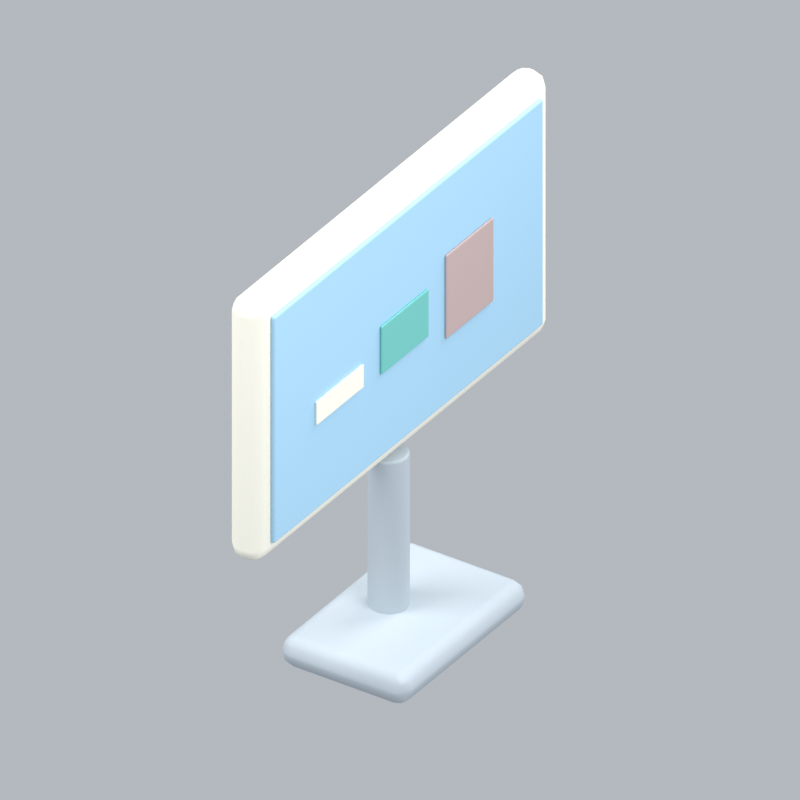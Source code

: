 # Source: computerOldImacB.blend  (saved by Blender 5.2.45; exported with 4.5.12 LTS)
import bpy
from mathutils import Matrix  # noqa: F401  (used for matrix-valued properties, if any)

bpy.ops.wm.read_factory_settings(use_empty=True)
scene = bpy.context.scene
scene.name = 'Scene'

# ---- collections
col_collection = bpy.data.collections.new('Collection'); scene.collection.children.link(col_collection)

# ---- materials (node trees are filled in below, after node groups)
mat_silver = bpy.data.materials.new('silver')
mat_silver.diffuse_color = (0.5029, 0.5711, 0.624, 1.0)
mat_cream = bpy.data.materials.new('cream')
mat_cream.diffuse_color = (0.9911, 0.9647, 0.8388, 1.0)
mat_blue = bpy.data.materials.new('blue')
mat_blue.diffuse_color = (0.3968, 0.6654, 0.8714, 1.0)
mat_teal = bpy.data.materials.new('teal')
mat_teal.diffuse_color = (0.1683, 0.5647, 0.521, 1.0)
mat_rose = bpy.data.materials.new('rose')
mat_rose.diffuse_color = (0.5395, 0.4072, 0.3968, 1.0)

# ---- material node trees
mat_silver.use_nodes = True; mat_silver.node_tree.nodes.clear()
_N = mat_silver.node_tree.nodes; _L = mat_silver.node_tree.links
n0 = _N.new('ShaderNodeBsdfPrincipled'); n0.name = 'Principled BSDF'; n0.location = (-200, 100)
n0.inputs[0].default_value = (0.5029, 0.5711, 0.624, 1.0)
n0.inputs[2].default_value = 0.72
n0.inputs[10].default_value = 0.005
n1 = _N.new('ShaderNodeOutputMaterial'); n1.name = 'Material Output'; n1.location = (200, 100)
_L.new(n0.outputs[0], n1.inputs[0])
n1.is_active_output = True
mat_cream.use_nodes = True; mat_cream.node_tree.nodes.clear()
_N = mat_cream.node_tree.nodes; _L = mat_cream.node_tree.links
n0 = _N.new('ShaderNodeBsdfPrincipled'); n0.name = 'Principled BSDF'; n0.location = (-200, 100)
n0.inputs[0].default_value = (0.9911, 0.9647, 0.8388, 1.0)
n0.inputs[2].default_value = 0.72
n0.inputs[10].default_value = 0.005
n1 = _N.new('ShaderNodeOutputMaterial'); n1.name = 'Material Output'; n1.location = (200, 100)
_L.new(n0.outputs[0], n1.inputs[0])
n1.is_active_output = True
mat_blue.use_nodes = True; mat_blue.node_tree.nodes.clear()
_N = mat_blue.node_tree.nodes; _L = mat_blue.node_tree.links
n0 = _N.new('ShaderNodeBsdfPrincipled'); n0.name = 'Principled BSDF'; n0.location = (-200, 100)
n0.inputs[0].default_value = (0.3968, 0.6654, 0.8714, 1.0)
n0.inputs[2].default_value = 0.72
n0.inputs[10].default_value = 0.005
n1 = _N.new('ShaderNodeOutputMaterial'); n1.name = 'Material Output'; n1.location = (200, 100)
_L.new(n0.outputs[0], n1.inputs[0])
n1.is_active_output = True
mat_teal.use_nodes = True; mat_teal.node_tree.nodes.clear()
_N = mat_teal.node_tree.nodes; _L = mat_teal.node_tree.links
n0 = _N.new('ShaderNodeBsdfPrincipled'); n0.name = 'Principled BSDF'; n0.location = (-200, 100)
n0.inputs[0].default_value = (0.1683, 0.5647, 0.521, 1.0)
n0.inputs[2].default_value = 0.72
n0.inputs[10].default_value = 0.005
n1 = _N.new('ShaderNodeOutputMaterial'); n1.name = 'Material Output'; n1.location = (200, 100)
_L.new(n0.outputs[0], n1.inputs[0])
n1.is_active_output = True
mat_rose.use_nodes = True; mat_rose.node_tree.nodes.clear()
_N = mat_rose.node_tree.nodes; _L = mat_rose.node_tree.links
n0 = _N.new('ShaderNodeBsdfPrincipled'); n0.name = 'Principled BSDF'; n0.location = (-200, 100)
n0.inputs[0].default_value = (0.5395, 0.4072, 0.3968, 1.0)
n0.inputs[2].default_value = 0.72
n0.inputs[10].default_value = 0.005
n1 = _N.new('ShaderNodeOutputMaterial'); n1.name = 'Material Output'; n1.location = (200, 100)
_L.new(n0.outputs[0], n1.inputs[0])
n1.is_active_output = True

# ---- world
world_world = bpy.data.worlds.new('World'); scene.world = world_world
world_world.use_nodes = True; world_world.node_tree.nodes.clear()
_N = world_world.node_tree.nodes; _L = world_world.node_tree.links
n0 = _N.new('ShaderNodeOutputWorld'); n0.name = 'World Output'; n0.location = (200, 100)
n1 = _N.new('ShaderNodeBackground'); n1.name = 'Background'; n1.location = (-200, 100)
n1.inputs[0].default_value = (0.65, 0.69, 0.74, 1.0)
n1.inputs[1].default_value = 0.7
_L.new(n1.outputs[0], n0.inputs[0])
n0.is_active_output = True
world_world.color = (0.3, 0.3, 0.3)
world_world.sun_shadow_jitter_overblur = 0.0

# ---- cameras
cam_camera_032 = bpy.data.cameras.new('Camera.032')
cam_camera_032.type = 'ORTHO'
cam_camera_032.ortho_scale = 2.257

# ---- lights
light_area_093 = bpy.data.lights.new('Area.093', 'AREA')
light_area_093.energy = 500.0
light_area_093.shape = 'DISK'
light_area_093.size = 5.0
light_area_093.size_y = 1.0
light_area_094 = bpy.data.lights.new('Area.094', 'AREA')
light_area_094.energy = 180.0
light_area_094.shape = 'DISK'
light_area_094.size = 4.0
light_area_094.size_y = 1.0
light_area_095 = bpy.data.lights.new('Area.095', 'AREA')
light_area_095.energy = 300.0
light_area_095.shape = 'DISK'
light_area_095.size = 4.0
light_area_095.size_y = 1.0

# ---- meshes
me_cylinder_015 = bpy.data.meshes.new('Cylinder.015')
me_cylinder_015.from_pydata([(0.0, 0.06, -0.29), (0.0, 0.06, 0.29), (0.01171, 0.05885, -0.29), (0.01171, 0.05885, 0.29), (0.02296, 0.05543, -0.29), (0.02296, 0.05543, 0.29), (0.03333, 0.04989, -0.29), (0.03333, 0.04989, 0.29), (0.04243, 0.04243, -0.29), (0.04243, 0.04243, 0.29), (0.04989, 0.03333, -0.29), (0.04989, 0.03333, 0.29), (0.05543, 0.02296, -0.29), (0.05543, 0.02296, 0.29), (0.05885, 0.01171, -0.29), (0.05885, 0.01171, 0.29), (0.06, 0.0, -0.29), (0.06, 0.0, 0.29), (0.05885, -0.01171, -0.29), (0.05885, -0.01171, 0.29), (0.05543, -0.02296, -0.29), (0.05543, -0.02296, 0.29), (0.04989, -0.03333, -0.29), (0.04989, -0.03333, 0.29), (0.04243, -0.04243, -0.29), (0.04243, -0.04243, 0.29), (0.03333, -0.04989, -0.29), (0.03333, -0.04989, 0.29), (0.02296, -0.05543, -0.29), (0.02296, -0.05543, 0.29), (0.01171, -0.05885, -0.29), (0.01171, -0.05885, 0.29), (0.0, -0.06, -0.29), (0.0, -0.06, 0.29), (-0.01171, -0.05885, -0.29), (-0.01171, -0.05885, 0.29), (-0.02296, -0.05543, -0.29), (-0.02296, -0.05543, 0.29), (-0.03333, -0.04989, -0.29), (-0.03333, -0.04989, 0.29), (-0.04243, -0.04243, -0.29), (-0.04243, -0.04243, 0.29), (-0.04989, -0.03333, -0.29), (-0.04989, -0.03333, 0.29), (-0.05543, -0.02296, -0.29), (-0.05543, -0.02296, 0.29), (-0.05885, -0.01171, -0.29), (-0.05885, -0.01171, 0.29), (-0.06, 0.0, -0.29), (-0.06, 0.0, 0.29), (-0.05885, 0.01171, -0.29), (-0.05885, 0.01171, 0.29), (-0.05543, 0.02296, -0.29), (-0.05543, 0.02296, 0.29), (-0.04989, 0.03333, -0.29), (-0.04989, 0.03333, 0.29), (-0.04243, 0.04243, -0.29), (-0.04243, 0.04243, 0.29), (-0.03333, 0.04989, -0.29), (-0.03333, 0.04989, 0.29), (-0.02296, 0.05543, -0.29), (-0.02296, 0.05543, 0.29), (-0.01171, 0.05885, -0.29), (-0.01171, 0.05885, 0.29)], [], [(0, 1, 3, 2), (2, 3, 5, 4), (4, 5, 7, 6), (6, 7, 9, 8), (8, 9, 11, 10), (10, 11, 13, 12), (12, 13, 15, 14), (14, 15, 17, 16), (16, 17, 19, 18), (18, 19, 21, 20), (20, 21, 23, 22), (22, 23, 25, 24), (24, 25, 27, 26), (26, 27, 29, 28), (28, 29, 31, 30), (30, 31, 33, 32), (32, 33, 35, 34), (34, 35, 37, 36), (36, 37, 39, 38), (38, 39, 41, 40), (40, 41, 43, 42), (42, 43, 45, 44), (44, 45, 47, 46), (46, 47, 49, 48), (48, 49, 51, 50), (50, 51, 53, 52), (52, 53, 55, 54), (54, 55, 57, 56), (56, 57, 59, 58), (58, 59, 61, 60), (3, 1, 63, 61, 59, 57, 55, 53, 51, 49, 47, 45, 43, 41, 39, 37, 35, 33, 31, 29, 27, 25, 23, 21, 19, 17, 15, 13, 11, 9, 7, 5), (60, 61, 63, 62), (62, 63, 1, 0), (0, 2, 4, 6, 8, 10, 12, 14, 16, 18, 20, 22, 24, 26, 28, 30, 32, 34, 36, 38, 40, 42, 44, 46, 48, 50, 52, 54, 56, 58, 60, 62)])
_uv = me_cylinder_015.uv_layers.new(name='UVMap')
_uv.uv.foreach_set('vector', [1.0, 0.5, 1.0, 1.0, 0.9688, 1.0, 0.9688, 0.5, 0.9688, 0.5, 0.9688, 1.0, 0.9375, 1.0, 0.9375, 0.5, 0.9375, 0.5, 0.9375, 1.0, 0.9062, 1.0, 0.9062, 0.5, 0.9062, 0.5, 0.9062, 1.0, 0.875, 1.0, 0.875, 0.5, 0.875, 0.5, 0.875, 1.0, 0.8438, 1.0, 0.8438, 0.5, 0.8438, 0.5, 0.8438, 1.0, 0.8125, 1.0, 0.8125, 0.5, 0.8125, 0.5, 0.8125, 1.0, 0.7812, 1.0, 0.7812, 0.5, 0.7812, 0.5, 0.7812, 1.0, 0.75, 1.0, 0.75, 0.5, 0.75, 0.5, 0.75, 1.0, 0.7188, 1.0, 0.7188, 0.5, 0.7188, 0.5, 0.7188, 1.0, 0.6875, 1.0, 0.6875, 0.5, 0.6875, 0.5, 0.6875, 1.0, 0.6562, 1.0, 0.6562, 0.5, 0.6562, 0.5, 0.6562, 1.0, 0.625, 1.0, 0.625, 0.5, 0.625, 0.5, 0.625, 1.0, 0.5938, 1.0, 0.5938, 0.5, 0.5938, 0.5, 0.5938, 1.0, 0.5625, 1.0, 0.5625, 0.5, 0.5625, 0.5, 0.5625, 1.0, 0.5312, 1.0, 0.5312, 0.5, 0.5312, 0.5, 0.5312, 1.0, 0.5, 1.0, 0.5, 0.5, 0.5, 0.5, 0.5, 1.0, 0.4688, 1.0, 0.4688, 0.5, 0.4688, 0.5, 0.4688, 1.0, 0.4375, 1.0, 0.4375, 0.5, 0.4375, 0.5, 0.4375, 1.0, 0.4062, 1.0, 0.4062, 0.5, 0.4062, 0.5, 0.4062, 1.0, 0.375, 1.0, 0.375, 0.5, 0.375, 0.5, 0.375, 1.0, 0.3438, 1.0, 0.3438, 0.5, 0.3438, 0.5, 0.3438, 1.0, 0.3125, 1.0, 0.3125, 0.5, 0.3125, 0.5, 0.3125, 1.0, 0.2812, 1.0, 0.2812, 0.5, 0.2812, 0.5, 0.2812, 1.0, 0.25, 1.0, 0.25, 0.5, 0.25, 0.5, 0.25, 1.0, 0.2188, 1.0, 0.2188, 0.5, 0.2188, 0.5, 0.2188, 1.0, 0.1875, 1.0, 0.1875, 0.5, 0.1875, 0.5, 0.1875, 1.0, 0.1562, 1.0, 0.1562, 0.5, 0.1562, 0.5, 0.1562, 1.0, 0.125, 1.0, 0.125, 0.5, 0.125, 0.5, 0.125, 1.0, 0.09375, 1.0, 0.09375, 0.5, 0.09375, 0.5, 0.09375, 1.0, 0.0625, 1.0, 0.0625, 0.5, 0.2968, 0.4854, 0.25, 0.49, 0.2032, 0.4854, 0.1582, 0.4717, 0.1167, 0.4496, 0.08029, 0.4197, 0.05045, 0.3833, 0.02827, 0.3418, 0.01461, 0.2968, 0.01, 0.25, 0.01461, 0.2032, 0.02827, 0.1582, 0.05045, 0.1167, 0.08029, 0.08029, 0.1167, 0.05045, 0.1582, 0.02827, 0.2032, 0.01461, 0.25, 0.01, 0.2968, 0.01461, 0.3418, 0.02827, 0.3833, 0.05045, 0.4197, 0.08029, 0.4496, 0.1167, 0.4717, 0.1582, 0.4854, 0.2032, 0.49, 0.25, 0.4854, 0.2968, 0.4717, 0.3418, 0.4496, 0.3833, 0.4197, 0.4197, 0.3833, 0.4496, 0.3418, 0.4717, 0.0625, 0.5, 0.0625, 1.0, 0.03125, 1.0, 0.03125, 0.5, 0.03125, 0.5, 0.03125, 1.0, 0.0, 1.0, 0.0, 0.5, 0.75, 0.49, 0.7968, 0.4854, 0.8418, 0.4717, 0.8833, 0.4496, 0.9197, 0.4197, 0.9496, 0.3833, 0.9717, 0.3418, 0.9854, 0.2968, 0.99, 0.25, 0.9854, 0.2032, 0.9717, 0.1582, 0.9496, 0.1167, 0.9197, 0.08029, 0.8833, 0.05045, 0.8418, 0.02827, 0.7968, 0.01461, 0.75, 0.01, 0.7032, 0.01461, 0.6582, 0.02827, 0.6167, 0.05045, 0.5803, 0.08029, 0.5504, 0.1167, 0.5283, 0.1582, 0.5146, 0.2032, 0.51, 0.25, 0.5146, 0.2968, 0.5283, 0.3418, 0.5504, 0.3833, 0.5803, 0.4197, 0.6167, 0.4496, 0.6582, 0.4717, 0.7032, 0.4854])
me_cylinder_015.materials.append(mat_silver)
me_cylinder_015.update()
me_cube_210 = bpy.data.meshes.new('Cube.210')
me_cube_210.from_pydata([(-0.325, -0.215, -0.05), (-0.325, -0.215, 0.05), (-0.325, 0.215, -0.05), (-0.325, 0.215, 0.05), (0.325, -0.215, -0.05), (0.325, -0.215, 0.05), (0.325, 0.215, -0.05), (0.325, 0.215, 0.05)], [], [(0, 1, 3, 2), (2, 3, 7, 6), (6, 7, 5, 4), (4, 5, 1, 0), (2, 6, 4, 0), (7, 3, 1, 5)])
_uv = me_cube_210.uv_layers.new(name='UVMap')
_uv.uv.foreach_set('vector', [0.375, 0.0, 0.625, 0.0, 0.625, 0.25, 0.375, 0.25, 0.375, 0.25, 0.625, 0.25, 0.625, 0.5, 0.375, 0.5, 0.375, 0.5, 0.625, 0.5, 0.625, 0.75, 0.375, 0.75, 0.375, 0.75, 0.625, 0.75, 0.625, 1.0, 0.375, 1.0, 0.125, 0.5, 0.375, 0.5, 0.375, 0.75, 0.125, 0.75, 0.625, 0.5, 0.875, 0.5, 0.875, 0.75, 0.625, 0.75])
me_cube_210.materials.append(mat_silver)
me_cube_210.update()
me_cube_211 = bpy.data.meshes.new('Cube.211')
me_cube_211.from_pydata([(-0.75, -0.055, -0.44), (-0.75, -0.055, 0.44), (-0.75, 0.055, -0.44), (-0.75, 0.055, 0.44), (0.75, -0.055, -0.44), (0.75, -0.055, 0.44), (0.75, 0.055, -0.44), (0.75, 0.055, 0.44)], [], [(0, 1, 3, 2), (2, 3, 7, 6), (6, 7, 5, 4), (4, 5, 1, 0), (2, 6, 4, 0), (7, 3, 1, 5)])
_uv = me_cube_211.uv_layers.new(name='UVMap')
_uv.uv.foreach_set('vector', [0.375, 0.0, 0.625, 0.0, 0.625, 0.25, 0.375, 0.25, 0.375, 0.25, 0.625, 0.25, 0.625, 0.5, 0.375, 0.5, 0.375, 0.5, 0.625, 0.5, 0.625, 0.75, 0.375, 0.75, 0.375, 0.75, 0.625, 0.75, 0.625, 1.0, 0.375, 1.0, 0.125, 0.5, 0.375, 0.5, 0.375, 0.75, 0.125, 0.75, 0.625, 0.5, 0.875, 0.5, 0.875, 0.75, 0.625, 0.75])
me_cube_211.materials.append(mat_cream)
me_cube_211.update()
me_cube_212 = bpy.data.meshes.new('Cube.212')
me_cube_212.from_pydata([(-0.685, -0.008, -0.38), (-0.685, -0.008, 0.38), (-0.685, 0.008, -0.38), (-0.685, 0.008, 0.38), (0.685, -0.008, -0.38), (0.685, -0.008, 0.38), (0.685, 0.008, -0.38), (0.685, 0.008, 0.38)], [], [(0, 1, 3, 2), (2, 3, 7, 6), (6, 7, 5, 4), (4, 5, 1, 0), (2, 6, 4, 0), (7, 3, 1, 5)])
_uv = me_cube_212.uv_layers.new(name='UVMap')
_uv.uv.foreach_set('vector', [0.375, 0.0, 0.625, 0.0, 0.625, 0.25, 0.375, 0.25, 0.375, 0.25, 0.625, 0.25, 0.625, 0.5, 0.375, 0.5, 0.375, 0.5, 0.625, 0.5, 0.625, 0.75, 0.375, 0.75, 0.375, 0.75, 0.625, 0.75, 0.625, 1.0, 0.375, 1.0, 0.125, 0.5, 0.375, 0.5, 0.375, 0.75, 0.125, 0.75, 0.625, 0.5, 0.875, 0.5, 0.875, 0.75, 0.625, 0.75])
me_cube_212.materials.append(mat_blue)
me_cube_212.update()
me_cube_213 = bpy.data.meshes.new('Cube.213')
me_cube_213.from_pydata([(-0.12, -0.004, -0.055), (-0.12, -0.004, 0.055), (-0.12, 0.004, -0.055), (-0.12, 0.004, 0.055), (0.12, -0.004, -0.055), (0.12, -0.004, 0.055), (0.12, 0.004, -0.055), (0.12, 0.004, 0.055)], [], [(0, 1, 3, 2), (2, 3, 7, 6), (6, 7, 5, 4), (4, 5, 1, 0), (2, 6, 4, 0), (7, 3, 1, 5)])
_uv = me_cube_213.uv_layers.new(name='UVMap')
_uv.uv.foreach_set('vector', [0.375, 0.0, 0.625, 0.0, 0.625, 0.25, 0.375, 0.25, 0.375, 0.25, 0.625, 0.25, 0.625, 0.5, 0.375, 0.5, 0.375, 0.5, 0.625, 0.5, 0.625, 0.75, 0.375, 0.75, 0.375, 0.75, 0.625, 0.75, 0.625, 1.0, 0.375, 1.0, 0.125, 0.5, 0.375, 0.5, 0.375, 0.75, 0.125, 0.75, 0.625, 0.5, 0.875, 0.5, 0.875, 0.75, 0.625, 0.75])
me_cube_213.materials.append(mat_cream)
me_cube_213.update()
me_cube_214 = bpy.data.meshes.new('Cube.214')
me_cube_214.from_pydata([(-0.12, -0.004, -0.0825), (-0.12, -0.004, 0.0825), (-0.12, 0.004, -0.0825), (-0.12, 0.004, 0.0825), (0.12, -0.004, -0.0825), (0.12, -0.004, 0.0825), (0.12, 0.004, -0.0825), (0.12, 0.004, 0.0825)], [], [(0, 1, 3, 2), (2, 3, 7, 6), (6, 7, 5, 4), (4, 5, 1, 0), (2, 6, 4, 0), (7, 3, 1, 5)])
_uv = me_cube_214.uv_layers.new(name='UVMap')
_uv.uv.foreach_set('vector', [0.375, 0.0, 0.625, 0.0, 0.625, 0.25, 0.375, 0.25, 0.375, 0.25, 0.625, 0.25, 0.625, 0.5, 0.375, 0.5, 0.375, 0.5, 0.625, 0.5, 0.625, 0.75, 0.375, 0.75, 0.375, 0.75, 0.625, 0.75, 0.625, 1.0, 0.375, 1.0, 0.125, 0.5, 0.375, 0.5, 0.375, 0.75, 0.125, 0.75, 0.625, 0.5, 0.875, 0.5, 0.875, 0.75, 0.625, 0.75])
me_cube_214.materials.append(mat_teal)
me_cube_214.update()
me_cube_215 = bpy.data.meshes.new('Cube.215')
me_cube_215.from_pydata([(-0.12, -0.004, -0.11), (-0.12, -0.004, 0.11), (-0.12, 0.004, -0.11), (-0.12, 0.004, 0.11), (0.12, -0.004, -0.11), (0.12, -0.004, 0.11), (0.12, 0.004, -0.11), (0.12, 0.004, 0.11)], [], [(0, 1, 3, 2), (2, 3, 7, 6), (6, 7, 5, 4), (4, 5, 1, 0), (2, 6, 4, 0), (7, 3, 1, 5)])
_uv = me_cube_215.uv_layers.new(name='UVMap')
_uv.uv.foreach_set('vector', [0.375, 0.0, 0.625, 0.0, 0.625, 0.25, 0.375, 0.25, 0.375, 0.25, 0.625, 0.25, 0.625, 0.5, 0.375, 0.5, 0.375, 0.5, 0.625, 0.5, 0.625, 0.75, 0.375, 0.75, 0.375, 0.75, 0.625, 0.75, 0.625, 1.0, 0.375, 1.0, 0.125, 0.5, 0.375, 0.5, 0.375, 0.75, 0.125, 0.75, 0.625, 0.5, 0.875, 0.5, 0.875, 0.75, 0.625, 0.75])
me_cube_215.materials.append(mat_rose)
me_cube_215.update()

# ---- objects
ob_fixed_isometric_camera = bpy.data.objects.new('Fixed isometric camera', cam_camera_032)
ob_warm_key = bpy.data.objects.new('Warm key', light_area_093)
ob_fill = bpy.data.objects.new('Fill', light_area_094)
ob_rim = bpy.data.objects.new('Rim', light_area_095)
ob_monitor_stand = bpy.data.objects.new('Monitor stand', me_cylinder_015)
ob_stand_foot = bpy.data.objects.new('Stand foot', me_cube_210)
ob_monitor = bpy.data.objects.new('Monitor', me_cube_211)
ob_screen = bpy.data.objects.new('Screen', me_cube_212)
ob_screen_content = bpy.data.objects.new('Screen content', me_cube_213)
ob_screen_content_001 = bpy.data.objects.new('Screen content.001', me_cube_214)
ob_screen_content_002 = bpy.data.objects.new('Screen content.002', me_cube_215)
ob_computeroldimacb_orientation = bpy.data.objects.new('computerOldImacB orientation', None)

# ---- transforms, parenting, visibility, modifiers, constraints
ob_fixed_isometric_camera.location = (6.047, -9.013, 7.836)
ob_fixed_isometric_camera.rotation_euler = (0.9964, 2.214e-08, 0.588)
ob_warm_key.location = (-3.0, -4.0, 7.0)
ob_warm_key.rotation_euler = (0.6947, -4.874e-08, -0.6435)
ob_fill.location = (4.0, -1.0, 4.0)
ob_fill.rotation_euler = (0.9418, 9.221e-09, 1.326)
ob_rim.location = (1.0, 4.0, 6.0)
ob_rim.rotation_euler = (0.6896, -5.112e-08, 2.897)
ob_monitor_stand.parent = ob_computeroldimacb_orientation
ob_monitor_stand.location = (0.0, 0.0, 0.35)
_m = ob_monitor_stand.modifiers.new('Soft rim', 'BEVEL')
_m.width = 0.0084
_m.width_pct = 0.0084
_m.segments = 3
_m = ob_monitor_stand.modifiers.new('Weighted normals', 'WEIGHTED_NORMAL')
ob_stand_foot.parent = ob_computeroldimacb_orientation
ob_stand_foot.location = (0.0, -0.05, 0.08)
_m = ob_stand_foot.modifiers.new('Rounded edges', 'BEVEL')
_m.width = 0.045
_m.width_pct = 0.045
_m.segments = 3
_m = ob_stand_foot.modifiers.new('Weighted normals', 'WEIGHTED_NORMAL')
ob_monitor.parent = ob_computeroldimacb_orientation
ob_monitor.location = (0.0, 0.0, 1.1)
_m = ob_monitor.modifiers.new('Rounded edges', 'BEVEL')
_m.width = 0.0495
_m.width_pct = 0.0495
_m.segments = 3
_m = ob_monitor.modifiers.new('Weighted normals', 'WEIGHTED_NORMAL')
ob_screen.parent = ob_computeroldimacb_orientation
ob_screen.location = (0.0, -0.061, 1.1)
_m = ob_screen.modifiers.new('Rounded edges', 'BEVEL')
_m.width = 0.0072
_m.width_pct = 0.0072
_m.segments = 3
_m = ob_screen.modifiers.new('Weighted normals', 'WEIGHTED_NORMAL')
ob_screen_content.parent = ob_computeroldimacb_orientation
ob_screen_content.location = (-0.36, -0.073, 1.05)
ob_screen_content.scale = (1.0, 1.0, 0.6913)
_m = ob_screen_content.modifiers.new('Rounded edges', 'BEVEL')
_m.width = 0.0036
_m.width_pct = 0.0036
_m.segments = 3
_m = ob_screen_content.modifiers.new('Weighted normals', 'WEIGHTED_NORMAL')
ob_screen_content_001.parent = ob_computeroldimacb_orientation
ob_screen_content_001.location = (-0.03, -0.073, 1.084)
ob_screen_content_001.scale = (1.0, 1.0, 0.9685)
_m = ob_screen_content_001.modifiers.new('Rounded edges', 'BEVEL')
_m.width = 0.0036
_m.width_pct = 0.0036
_m.segments = 3
_m = ob_screen_content_001.modifiers.new('Weighted normals', 'WEIGHTED_NORMAL')
ob_screen_content_002.parent = ob_computeroldimacb_orientation
ob_screen_content_002.location = (0.3, -0.073, 1.086)
ob_screen_content_002.scale = (1.0, 1.0, 1.274)
_m = ob_screen_content_002.modifiers.new('Rounded edges', 'BEVEL')
_m.width = 0.0036
_m.width_pct = 0.0036
_m.segments = 3
_m = ob_screen_content_002.modifiers.new('Weighted normals', 'WEIGHTED_NORMAL')
ob_computeroldimacb_orientation.location = (0.0, 0.0, 0.0)
ob_computeroldimacb_orientation.rotation_euler = (0.0, 0.0, 1.571)

# ---- collection membership
col_collection.objects.link(ob_fixed_isometric_camera)
col_collection.objects.link(ob_warm_key)
col_collection.objects.link(ob_fill)
col_collection.objects.link(ob_rim)
col_collection.objects.link(ob_monitor_stand)
col_collection.objects.link(ob_stand_foot)
col_collection.objects.link(ob_monitor)
col_collection.objects.link(ob_screen)
col_collection.objects.link(ob_screen_content)
col_collection.objects.link(ob_screen_content_001)
col_collection.objects.link(ob_screen_content_002)
col_collection.objects.link(ob_computeroldimacb_orientation)

# ---- scene / render settings (as saved in the file)
scene.camera = ob_fixed_isometric_camera
scene.frame_start = 1; scene.frame_end = 1; scene.frame_set(1)
scene.render.engine = 'BLENDER_EEVEE_NEXT'
scene.render.resolution_x = 256
scene.render.resolution_y = 256
scene.render.fps = 12
scene.render.film_transparent = True
scene.render.bake_bias = 0.0
scene.render.bake_samples = 0
scene.render.compositor_device = 'GPU'
scene.eevee.taa_render_samples = 24
scene.eevee.use_volume_custom_range = False
scene.eevee.fast_gi_thickness_near = 0.1
scene.eevee.fast_gi_thickness_far = 0.0
scene.eevee.ray_tracing_options.screen_trace_thickness = 0.1
scene.view_settings.view_transform = 'Standard'
bpy.context.view_layer.update()
